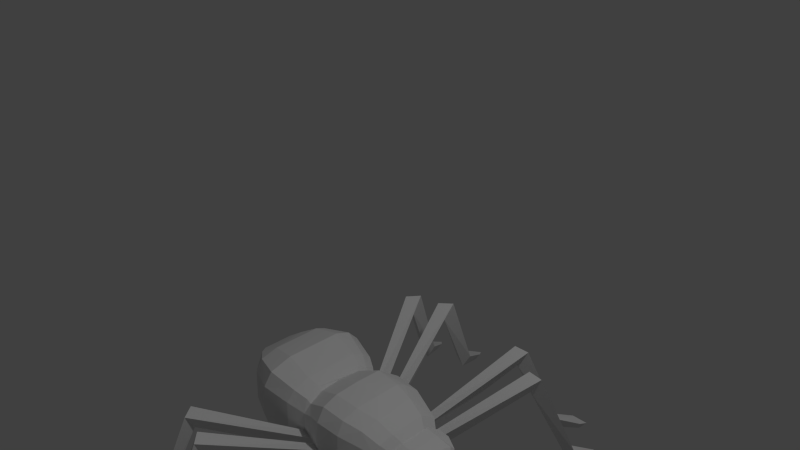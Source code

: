 # Source: arachnid.blend  (saved by Blender 2.73.0; exported with 4.5.12 LTS)
import bpy
from mathutils import Matrix  # noqa: F401  (used for matrix-valued properties, if any)

bpy.ops.wm.read_factory_settings(use_empty=True)
scene = bpy.context.scene
scene.name = 'Scene'

# ---- collections
col_collection_1 = bpy.data.collections.new('Collection 1'); scene.collection.children.link(col_collection_1)

# ---- materials (node trees are filled in below, after node groups)
mat_material = bpy.data.materials.new('Material')
mat_material.alpha_threshold = 0.0
mat_material.use_transparent_shadow = False
mat_material.roughness = 0.5
mat_material.line_color = (0.0, 0.0, 0.0, 1.0)

# ---- material node trees

# ---- world
world_world = bpy.data.worlds.new('World'); scene.world = world_world
world_world.color = (0.05088, 0.05088, 0.05088)
world_world.use_sun_shadow = False
world_world.sun_shadow_jitter_overblur = 0.0
world_world.cycles.sampling_method = 'MANUAL'
world_world.cycles.sample_map_resolution = 256

# ---- cameras
cam_camera = bpy.data.cameras.new('Camera')
cam_camera.clip_end = 100.0
cam_camera.lens = 35.0
cam_camera.sensor_width = 32.0
cam_camera.sensor_height = 18.0
cam_camera.ortho_scale = 7.314
cam_camera.dof.focus_distance = 0.0
cam_camera.dof.aperture_fstop = 128.0

# ---- lights
light_lamp = bpy.data.lights.new('Lamp', 'POINT')
light_lamp.transmission_factor = 0.0
light_lamp.cutoff_distance = 30.0
light_lamp.energy = 100.0
light_lamp.shadow_buffer_clip_start = 1.001
light_lamp.shadow_soft_size = 0.1
light_lamp.shadow_maximum_resolution = 0.006
light_lamp.use_absolute_resolution = True
light_lamp.cycles.use_multiple_importance_sampling = False

# ---- meshes
me_cube = bpy.data.meshes.new('Cube')
me_cube.from_pydata([(-4.546, 1.748, 2.125), (-4.705, 2.068, -0.3607), (-5.907, 0.9104, 0.5233), (-5.812, 0.6687, 1.611), (-4.532, -1.786, 2.165), (-4.705, -1.914, -0.3606), (-2.072, 1.89, 1.847), (-2.217, 2.279, -0.8477), (-2.061, -1.928, 1.888), (-2.217, -2.125, -0.8471), (-1.439, 1.588, 1.304), (-0.4009, 1.349, 2.087), (-0.1964, 2.073, -1.013), (-0.3471, -1.762, 1.878), (-0.1968, -1.922, -1.011), (1.763, 1.128, 1.877), (2.52, 1.613, -0.6806), (1.705, -1.528, 1.694), (2.52, -1.461, -0.6793), (3.014, 0.6665, 1.206), (3.104, 1.221, -0.4675), (2.979, -1.021, 1.017), (3.104, -1.068, -0.4674), (3.586, 0.8084, 1.229), (3.65, 1.431, -0.2321), (3.559, -1.123, 1.074), (3.651, -1.285, -0.2323), (4.592, 0.3951, 0.6917), (4.531, 0.6421, -0.16), (4.584, -0.5437, 0.4869), (-5.845, 0.9346, 1.356), (-4.544, -0.9633, 2.353), (-4.725, -0.8752, -0.4483), (-5.913, -0.7467, 0.5196), (-5.82, -0.7188, 1.607), (-5.388, -1.308, 0.1207), (-5.854, -0.7561, 1.415), (-2.213, 2.459, -0.2159), (-2.126, -1.11, 2.1), (-2.444, 0.07793, -0.9984), (-2.211, -2.305, -0.2151), (-3.276, -2.186, 2.33), (-3.553, -2.378, -0.4666), (-3.553, 2.533, -0.4661), (-3.289, 2.149, 2.289), (-1.563, 0.07574, 1.649), (-1.291, 0.07712, -1.002), (-1.548, -1.677, 1.56), (-1.457, -1.671, -0.8311), (-1.445, 1.812, -0.8337), (-1.559, 1.639, 1.519), (-0.219, 2.495, 0.4902), (-0.358, 0.07367, 2.173), (-0.1742, 0.07343, -1.233), (-0.2202, -2.341, 0.4899), (-1.421, -1.605, 1.364), (-0.9354, -1.716, -0.8573), (-0.936, 1.869, -0.8592), (2.542, 1.792, 0.4514), (1.827, -0.7659, 1.889), (2.54, 0.7953, -0.7892), (2.54, -1.641, 0.4509), (0.841, -1.745, 1.848), (0.9442, -1.879, -0.9771), (0.9452, 2.03, -0.9786), (0.8318, 1.704, 1.809), (3.023, -0.463, 1.215), (3.133, -0.4512, -0.5331), (2.544, -1.337, 1.378), (3.612, 1.521, 0.08282), (3.589, -0.5599, 1.246), (3.647, -0.5515, -0.3661), (2.987, -1.16, 1.102), (3.196, -1.319, -0.4215), (3.196, 1.472, -0.4219), (4.534, -0.481, -0.1637), (4.605, -0.5087, 0.05674), (4.187, -0.8405, 0.8735), (4.109, -0.9765, -0.285), (4.11, 1.13, -0.2851), (4.188, 0.9877, 0.9193), (4.173, 1.248, 0.05502), (4.164, 0.6315, 1.049), (4.613, 0.6392, 0.08295), (3.053, 1.584, -0.03201), (3.408, -0.5348, -0.457), (4.162, -1.094, 0.6507), (2.556, -0.5941, -0.7857), (1.012, 2.371, 0.488), (0.906, 0.07408, 2.126), (1.02, 0.074, -1.164), (-1.029, 2.219, 0.3844), (1.008, -2.219, 0.4878), (-1.54, 2.089, 0.3158), (-1.026, -2.064, 0.3847), (-3.523, 2.724, 0.2026), (-3.597, -1.092, -0.6487), (-1.536, -1.936, 0.3166), (-5.349, -1.424, 0.5195), (-5.271, 1.57, 1.49), (-4.609, 2.211, 1.659), (-4.607, -2.059, 1.638), (-2.179, 2.42, 1.362), (-2.178, -2.266, 1.361), (-1.519, 2.057, 0.9442), (-0.266, 2.335, 1.366), (-0.2669, -2.184, 1.363), (2.49, -1.621, 1.04), (2.948, 1.436, 0.6853), (2.948, -1.283, 0.6825), (3.574, 1.522, 0.7694), (3.581, -1.378, 0.7661), (4.155, 1.25, 0.6573), (4.613, 0.6628, 0.4707), (3.025, 1.582, 0.7678), (2.511, 1.777, 0.9931), (3.026, -1.43, 0.7678), (1.016, 2.253, 1.327), (-1.005, 2.125, 1.137), (0.9049, -2.122, 1.325), (-1.727, 2.184, 1.153), (-1.003, -1.971, 1.135), (-3.366, 2.692, 1.692), (-1.506, -1.906, 0.9678), (-5.888, 0.5362, 1.339), (-3.365, -2.538, 1.692), (-5.231, -1.448, 1.508), (-4.774, 2.185, 0.1847), (-4.716, -2.058, 0.1684), (-0.1904, 2.327, -0.497), (-0.1914, -2.176, -0.494), (2.523, 1.753, -0.2835), (2.522, -1.602, -0.2826), (2.939, 1.431, -0.07698), (2.939, -1.278, -0.0769), (3.611, -1.373, 0.06962), (4.173, -1.091, 0.04954), (3.055, -1.431, -0.03179), (0.9669, 2.261, -0.4517), (-0.9558, 1.896, -0.5123), (0.9646, -2.11, -0.4496), (-1.457, 2.013, -0.3632), (-0.9445, -1.929, -0.4212), (-1.455, -1.86, -0.3668), (-3.521, -2.57, 0.2022), (-2.384, -1.156, -0.9741), (-1.51, -0.9077, 1.61), (-0.3643, -1.047, 2.115), (-0.1835, -1.062, -1.171), (4.606, -0.208, 0.674), (4.158, -0.4449, 1.05), (3.967, -0.4394, -0.3802), (3.053, -0.5817, 1.295), (2.618, -0.6724, 1.563), (0.8694, -1.005, 2.084), (0.9768, -0.9686, -1.125), (-0.9438, -0.948, -0.9979), (-1.628, -0.9374, 1.781), (-1.578, -0.8984, -0.9481), (-3.311, -1.13, 2.58), (-5.289, -1.241, 1.909), (-5.366, -0.3046, 0.02486), (-5.938, -0.3355, 0.7538), (-4.526, 1.268, 2.348), (-4.705, 1.27, -0.4451), (-2.097, 1.371, 2.082), (-2.377, 1.411, -0.9709), (-1.502, 1.132, 1.607), (-0.1843, 1.298, -1.164), (3.128, 0.6836, -0.5314), (3.638, 0.7718, -0.3643), (3.971, 0.6239, -0.3807), (3.02, 0.826, 1.28), (3.403, 0.753, -0.4547), (2.576, 0.9609, 1.564), (0.8653, 1.24, 2.08), (0.9758, 1.206, -1.12), (-0.9403, 1.178, -0.9923), (-1.592, 1.227, 1.756), (-1.571, 1.128, -0.9446), (-3.288, 1.448, 2.565), (-3.587, 1.47, -0.6344), (-5.223, 0.8784, 1.99), (-5.443, 1.397, 0.1353), (-5.939, 0.5055, 0.7783), (4.839, -5.222, 1.755), (2.275, -1.085, -0.9052), (5.278, -5.343, 2.544), (2.495, -1.085, -0.1541), (4.566, -5.435, 2.544), (2.092, -1.35, -0.1541), (5.966, -6.711, -2.027), (6.335, -6.684, -1.448), (5.68, -6.864, -1.5), (6.799, -7.979, -2.55), (6.967, -7.646, -2.023), (6.427, -8.001, -2.023), (7.088, -8.093, -2.199), (3.245, -6.303, 1.755), (1.44, -1.697, -0.9052), (3.66, -6.49, 2.544), (1.657, -1.731, -0.1541), (2.943, -6.472, 2.544), (1.218, -1.931, -0.1541), (4.131, -7.948, -2.027), (4.499, -7.978, -1.448), (3.825, -8.055, -1.5), (4.76, -9.328, -2.55), (4.976, -9.025, -2.023), (4.389, -9.293, -2.023), (5.028, -9.486, -2.199), (-1.557, -6.721, 1.755), (-0.3498, -1.869, -0.9052), (-1.359, -7.131, 2.544), (-0.2057, -2.035, -0.1541), (-1.897, -6.656, 2.544), (-0.67, -1.906, -0.1541), (-1.937, -8.55, -2.027), (-1.674, -8.81, -1.448), (-2.24, -8.435, -1.5), (-2.343, -10.01, -2.55), (-1.982, -9.919, -2.023), (-2.604, -9.746, -2.023), (-2.239, -10.3, -2.199), (-3.086, -6.116, 1.755), (-1.074, -1.573, -0.9052), (-2.96, -6.554, 2.544), (-0.9598, -1.76, -0.1541), (-3.41, -5.995, 2.544), (-1.396, -1.555, -0.1541), (-3.768, -7.855, -2.027), (-3.553, -8.155, -1.448), (-4.048, -7.691, -1.5), (-4.415, -9.227, -2.55), (-4.044, -9.197, -2.023), (-4.628, -8.921, -2.023), (-4.362, -9.534, -2.199), (4.839, 5.132, 1.755), (2.329, 1.228, -0.9208), (5.278, 5.253, 2.544), (2.555, 1.229, -0.1464), (4.566, 5.345, 2.544), (2.14, 1.502, -0.1464), (5.966, 6.621, -2.027), (6.335, 6.594, -1.448), (5.68, 6.774, -1.5), (6.799, 7.889, -2.55), (6.967, 7.556, -2.023), (6.427, 7.911, -2.023), (7.088, 8.003, -2.199), (3.245, 6.213, 1.755), (1.468, 1.859, -0.9208), (3.66, 6.4, 2.544), (1.691, 1.895, -0.1464), (2.943, 6.382, 2.544), (1.239, 2.1, -0.1464), (4.131, 7.858, -2.027), (4.499, 7.888, -1.448), (3.825, 7.965, -1.5), (4.76, 9.238, -2.55), (4.976, 8.935, -2.023), (4.389, 9.203, -2.023), (5.028, 9.396, -2.199), (-1.557, 6.631, 1.755), (-0.3775, 2.037, -0.9208), (-1.359, 7.041, 2.544), (-0.229, 2.208, -0.1464), (-1.897, 6.566, 2.544), (-0.7076, 2.075, -0.1464), (-1.937, 8.46, -2.027), (-1.674, 8.72, -1.448), (-2.24, 8.345, -1.5), (-2.343, 9.922, -2.55), (-1.982, 9.829, -2.023), (-2.604, 9.656, -2.023), (-2.239, 10.21, -2.199), (-3.086, 6.026, 1.755), (-1.124, 1.732, -0.9208), (-2.96, 6.464, 2.544), (-1.006, 1.925, -0.1464), (-3.41, 5.905, 2.544), (-1.456, 1.713, -0.1464), (-3.768, 7.765, -2.027), (-3.553, 8.065, -1.448), (-4.048, 7.601, -1.5), (-4.415, 9.137, -2.55), (-4.044, 9.107, -2.023), (-4.628, 8.831, -2.023), (-4.362, 9.444, -2.199)], [], [(127, 183, 2), (42, 9, 40), (161, 35, 33), (182, 30, 3), (181, 43, 7), (159, 41, 8), (44, 6, 102), (56, 14, 130), (47, 55, 146), (120, 50, 10), (140, 63, 18), (57, 12, 168), (55, 13, 147), (118, 167, 11), (18, 22, 134), (176, 64, 16), (154, 62, 17), (65, 15, 117), (137, 73, 26), (60, 16, 20), (153, 68, 21), (174, 19, 108), (136, 78, 75), (74, 24, 170), (152, 72, 25), (114, 172, 23), (171, 79, 28), (150, 77, 29), (80, 27, 113), (23, 80, 112), (70, 25, 77), (71, 171, 151), (170, 24, 79), (83, 76, 75), (149, 29, 76), (108, 19, 172), (172, 152, 70), (19, 66, 152), (21, 72, 152), (20, 74, 173), (86, 76, 29), (26, 78, 136), (58, 108, 133), (15, 174, 115), (153, 66, 19), (59, 153, 174), (59, 17, 68), (116, 137, 111), (134, 22, 73), (88, 58, 131), (51, 88, 138), (105, 11, 65), (89, 59, 15), (52, 89, 175), (147, 13, 62), (90, 60, 155), (53, 90, 155), (168, 12, 64), (91, 51, 129), (141, 93, 91), (10, 167, 118), (167, 45, 52), (156, 46, 53), (49, 57, 177), (92, 61, 107), (54, 92, 119), (130, 14, 63), (6, 50, 120), (157, 45, 167), (38, 157, 178), (38, 8, 47), (39, 46, 158), (166, 7, 49), (121, 94, 54), (123, 97, 94), (143, 48, 56), (127, 100, 95), (100, 0, 44), (180, 159, 38), (163, 31, 159), (4, 41, 159), (1, 43, 181), (40, 97, 123), (9, 48, 143), (31, 182, 160), (163, 0, 30), (162, 33, 36), (161, 33, 2), (32, 161, 183), (32, 5, 35), (144, 40, 103), (128, 5, 42), (128, 98, 35), (126, 98, 101), (127, 1, 183), (0, 100, 99), (34, 36, 126), (160, 126, 101), (4, 101, 125), (125, 103, 8), (8, 103, 123), (100, 122, 95), (55, 123, 121), (121, 106, 13), (37, 102, 120), (106, 119, 62), (119, 107, 17), (104, 118, 91), (107, 109, 21), (51, 105, 117), (109, 116, 72), (116, 111, 25), (58, 117, 115), (25, 111, 86), (77, 86, 29), (108, 114, 84), (69, 110, 112), (81, 112, 113), (114, 110, 69), (58, 115, 108), (118, 105, 51), (93, 120, 104), (95, 122, 102), (33, 162, 184), (40, 143, 97), (127, 95, 43), (43, 95, 37), (143, 142, 94), (7, 37, 141), (54, 130, 140), (49, 141, 139), (57, 139, 129), (129, 138, 64), (138, 131, 16), (109, 134, 137), (16, 131, 133), (135, 136, 86), (133, 84, 74), (84, 69, 24), (24, 69, 81), (81, 83, 28), (61, 132, 134), (92, 140, 132), (94, 142, 130), (98, 36, 33), (99, 127, 2), (162, 36, 184), (5, 32, 96), (96, 145, 9), (145, 158, 48), (48, 158, 156), (56, 156, 148), (148, 155, 63), (52, 147, 154), (155, 87, 18), (87, 67, 22), (22, 67, 85), (73, 85, 71), (113, 149, 76), (71, 151, 78), (82, 150, 149), (89, 154, 59), (146, 147, 52), (184, 124, 30), (31, 163, 182), (164, 181, 96), (0, 163, 180), (44, 180, 165), (39, 166, 179), (6, 165, 178), (50, 178, 167), (179, 177, 46), (53, 168, 176), (11, 175, 65), (169, 173, 85), (71, 170, 171), (23, 82, 80), (173, 170, 71), (87, 60, 169), (177, 168, 53), (181, 166, 39), (35, 98, 33), (144, 42, 40), (166, 181, 7), (38, 159, 8), (122, 44, 102), (142, 56, 130), (157, 47, 146), (104, 120, 10), (132, 140, 18), (177, 57, 168), (146, 55, 147), (105, 118, 11), (132, 18, 134), (59, 154, 17), (135, 137, 26), (169, 60, 20), (66, 153, 21), (115, 174, 108), (76, 136, 75), (173, 74, 170), (70, 152, 25), (110, 114, 23), (149, 150, 29), (112, 80, 113), (83, 81, 113), (110, 23, 112), (23, 70, 82), (150, 70, 77), (151, 171, 75), (171, 170, 79), (28, 83, 75), (133, 108, 84), (114, 108, 172), (23, 172, 70), (172, 19, 152), (66, 21, 152), (169, 20, 173), (135, 26, 136), (131, 58, 133), (117, 15, 115), (174, 153, 19), (15, 59, 174), (153, 59, 68), (155, 60, 87), (60, 176, 16), (116, 109, 137), (137, 134, 73), (138, 88, 131), (129, 51, 138), (117, 105, 65), (175, 89, 15), (11, 52, 175), (154, 147, 62), (148, 53, 155), (176, 168, 64), (107, 61, 109), (139, 91, 129), (139, 141, 91), (104, 10, 118), (11, 167, 52), (148, 156, 53), (156, 158, 46), (179, 49, 177), (119, 92, 107), (106, 54, 119), (140, 130, 63), (141, 37, 93), (102, 6, 120), (178, 157, 167), (165, 38, 178), (157, 38, 47), (145, 39, 158), (179, 166, 49), (106, 121, 54), (121, 123, 94), (142, 143, 56), (122, 100, 44), (165, 180, 38), (180, 163, 159), (31, 4, 159), (145, 96, 39), (164, 1, 181), (103, 40, 123), (40, 9, 143), (160, 182, 34), (182, 163, 30), (3, 124, 34), (183, 161, 2), (164, 32, 183), (161, 32, 35), (125, 144, 103), (125, 101, 144), (144, 128, 42), (5, 128, 35), (126, 36, 98), (30, 0, 99), (160, 34, 126), (4, 160, 101), (41, 4, 125), (41, 125, 8), (47, 8, 123), (47, 123, 55), (55, 121, 13), (93, 37, 120), (13, 106, 62), (62, 119, 17), (93, 104, 91), (17, 107, 68), (68, 107, 21), (88, 51, 117), (21, 109, 72), (72, 116, 25), (77, 25, 86), (81, 69, 112), (84, 114, 69), (58, 88, 117), (91, 118, 51), (37, 95, 102), (99, 100, 127), (128, 101, 98), (101, 128, 144), (2, 33, 184), (1, 127, 43), (7, 43, 37), (97, 143, 94), (49, 7, 141), (92, 54, 140), (57, 49, 139), (12, 57, 129), (12, 129, 64), (64, 138, 16), (20, 16, 133), (111, 135, 86), (20, 133, 74), (74, 84, 24), (79, 24, 81), (79, 81, 28), (86, 136, 76), (111, 137, 135), (109, 61, 134), (61, 92, 132), (54, 94, 130), (30, 99, 2), (124, 184, 36), (113, 27, 149), (4, 31, 160), (42, 5, 96), (42, 96, 9), (9, 145, 48), (56, 48, 156), (14, 56, 148), (14, 148, 63), (63, 155, 18), (89, 52, 154), (18, 87, 22), (73, 22, 85), (26, 73, 71), (83, 113, 76), (26, 71, 78), (78, 151, 75), (82, 70, 150), (27, 82, 149), (45, 146, 52), (45, 157, 146), (124, 36, 34), (1, 164, 183), (2, 184, 30), (30, 124, 3), (32, 164, 96), (44, 0, 180), (6, 44, 165), (50, 6, 178), (10, 50, 167), (90, 53, 176), (65, 175, 15), (67, 169, 85), (80, 82, 27), (75, 171, 28), (85, 173, 71), (67, 87, 169), (60, 90, 176), (46, 177, 53), (46, 39, 179), (96, 181, 39), (34, 182, 3), (185, 186, 188, 187), (187, 188, 190, 189), (189, 190, 186, 185), (189, 185, 191, 193), (187, 189, 193, 192), (185, 187, 192, 191), (193, 191, 194, 196), (192, 193, 196, 195), (191, 192, 195, 194), (196, 194, 197), (195, 196, 197), (194, 195, 197), (198, 199, 201, 200), (200, 201, 203, 202), (202, 203, 199, 198), (202, 198, 204, 206), (200, 202, 206, 205), (198, 200, 205, 204), (206, 204, 207, 209), (205, 206, 209, 208), (204, 205, 208, 207), (209, 207, 210), (208, 209, 210), (207, 208, 210), (211, 212, 214, 213), (213, 214, 216, 215), (215, 216, 212, 211), (215, 211, 217, 219), (213, 215, 219, 218), (211, 213, 218, 217), (219, 217, 220, 222), (218, 219, 222, 221), (217, 218, 221, 220), (222, 220, 223), (221, 222, 223), (220, 221, 223), (224, 225, 227, 226), (226, 227, 229, 228), (228, 229, 225, 224), (228, 224, 230, 232), (226, 228, 232, 231), (224, 226, 231, 230), (232, 230, 233, 235), (231, 232, 235, 234), (230, 231, 234, 233), (235, 233, 236), (234, 235, 236), (233, 234, 236), (237, 239, 240, 238), (239, 241, 242, 240), (241, 237, 238, 242), (241, 245, 243, 237), (239, 244, 245, 241), (237, 243, 244, 239), (245, 248, 246, 243), (244, 247, 248, 245), (243, 246, 247, 244), (248, 249, 246), (247, 249, 248), (246, 249, 247), (250, 252, 253, 251), (252, 254, 255, 253), (254, 250, 251, 255), (254, 258, 256, 250), (252, 257, 258, 254), (250, 256, 257, 252), (258, 261, 259, 256), (257, 260, 261, 258), (256, 259, 260, 257), (261, 262, 259), (260, 262, 261), (259, 262, 260), (263, 265, 266, 264), (265, 267, 268, 266), (267, 263, 264, 268), (267, 271, 269, 263), (265, 270, 271, 267), (263, 269, 270, 265), (271, 274, 272, 269), (270, 273, 274, 271), (269, 272, 273, 270), (274, 275, 272), (273, 275, 274), (272, 275, 273), (276, 278, 279, 277), (278, 280, 281, 279), (280, 276, 277, 281), (280, 284, 282, 276), (278, 283, 284, 280), (276, 282, 283, 278), (284, 287, 285, 282), (283, 286, 287, 284), (282, 285, 286, 283), (287, 288, 285), (286, 288, 287), (285, 288, 286)])
me_cube.materials.append(mat_material)
me_cube.use_remesh_preserve_volume = False
me_cube.use_remesh_preserve_attributes = False
me_cube.use_mirror_vertex_groups = False
me_cube.update()

# ---- objects
ob_cube = bpy.data.objects.new('Cube', me_cube)
ob_lamp = bpy.data.objects.new('Lamp', light_lamp)
ob_camera = bpy.data.objects.new('Camera', cam_camera)

# ---- transforms, parenting, visibility, modifiers, constraints
ob_cube.location = (0.0001582, 0.003036, 0.0879)
ob_cube.rotation_euler = (0.0, -0.0, 0.008266)
ob_cube.scale = (0.1533, 0.1533, 0.1533)
ob_cube.lock_rotations_4d = False
ob_cube.empty_display_type = 'ARROWS'
ob_cube.lineart.crease_threshold = 0.0
ob_lamp.location = (1.927, 0.5552, 4.08)
ob_lamp.rotation_euler = (0.6503, 0.05522, 1.866)
ob_lamp.scale = (0.4598, 0.4598, 0.4598)
ob_lamp.lock_rotations_4d = False
ob_lamp.empty_display_type = 'ARROWS'
ob_lamp.color = (0.0, 0.0, 0.0, 0.0)
ob_lamp.lineart.crease_threshold = 0.0
ob_camera.location = (3.493, -2.9, 3.822)
ob_camera.rotation_euler = (1.109, 0.01082, 0.8149)
ob_camera.scale = (0.4598, 0.4598, 0.4598)
ob_camera.lock_rotations_4d = False
ob_camera.empty_display_type = 'ARROWS'
ob_camera.color = (0.0, 0.0, 0.0, 0.0)
ob_camera.display_type = 'WIRE'
ob_camera.lineart.crease_threshold = 0.0

# ---- collection membership
col_collection_1.objects.link(ob_cube)
col_collection_1.objects.link(ob_lamp)
col_collection_1.objects.link(ob_camera)

# ---- scene / render settings (as saved in the file)
scene.camera = ob_camera
scene.frame_start = 1; scene.frame_end = 250; scene.frame_set(1)
scene.render.engine = 'BLENDER_EEVEE_NEXT'
scene.render.resolution_percentage = 50
scene.render.dither_intensity = 0.0
scene.cycles.use_denoising = False
scene.cycles.samples = 10
scene.cycles.sampling_pattern = 'TABULATED_SOBOL'
scene.cycles.light_sampling_threshold = 0.0
scene.cycles.use_adaptive_sampling = False
scene.cycles.use_light_tree = False
scene.cycles.blur_glossy = 0.0
scene.cycles.pixel_filter_type = 'GAUSSIAN'
scene.cycles.sample_clamp_indirect = 0.0
scene.view_settings.view_transform = 'Standard'
bpy.context.view_layer.update()
